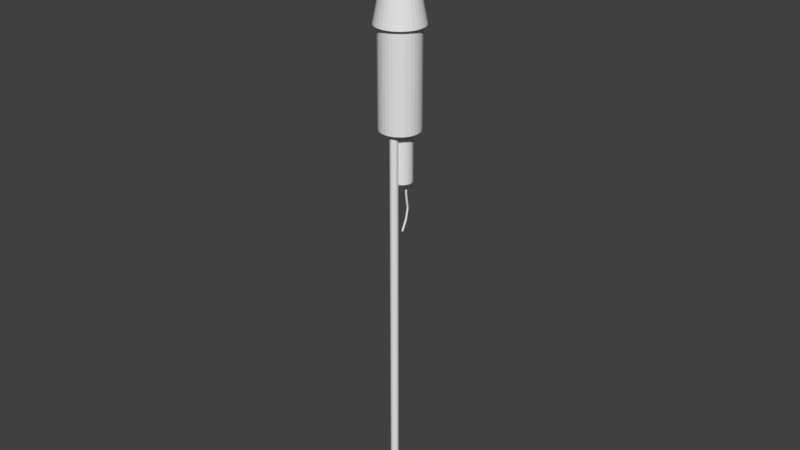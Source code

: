 # Source: Fuse_e.blend  (saved by Blender 2.78.0; exported with 4.5.12 LTS)
import bpy
from mathutils import Matrix  # noqa: F401  (used for matrix-valued properties, if any)

bpy.ops.wm.read_factory_settings(use_empty=True)
scene = bpy.context.scene
scene.name = 'Scene'

# ---- collections
col_collection_1 = bpy.data.collections.new('Collection 1'); scene.collection.children.link(col_collection_1)

# ---- world
world_world = bpy.data.worlds.new('World'); scene.world = world_world
world_world.color = (0.05088, 0.05088, 0.05088)
world_world.use_sun_shadow = False
world_world.sun_shadow_jitter_overblur = 0.0
world_world.cycles.sampling_method = 'MANUAL'

# ---- meshes
me_cylinder_004 = bpy.data.meshes.new('Cylinder.004')
me_cylinder_004.from_pydata([(0.0, 1.0, 0.06291), (0.0, 1.0, 1.0), (0.1951, 0.9808, 0.06291), (0.1951, 0.9808, 1.0), (0.3827, 0.9239, 0.06291), (0.3827, 0.9239, 1.0), (0.5556, 0.8315, 0.06291), (0.5556, 0.8315, 1.0), (0.7071, 0.7071, 0.06291), (0.7071, 0.7071, 1.0), (0.8315, 0.5556, 0.06291), (0.8315, 0.5556, 1.0), (0.9239, 0.3827, 0.06291), (0.9239, 0.3827, 1.0), (0.9808, 0.1951, 0.06291), (0.9808, 0.1951, 1.0), (1.0, 7.55e-08, 0.06291), (1.0, 7.55e-08, 1.0), (0.9808, -0.1951, 0.06291), (0.9808, -0.1951, 1.0), (0.9239, -0.3827, 0.06291), (0.9239, -0.3827, 1.0), (0.8315, -0.5556, 0.06291), (0.8315, -0.5556, 1.0), (0.7071, -0.7071, 0.06291), (0.7071, -0.7071, 1.0), (0.5556, -0.8315, 0.06291), (0.5556, -0.8315, 1.0), (0.3827, -0.9239, 0.06291), (0.3827, -0.9239, 1.0), (0.1951, -0.9808, 0.06291), (0.1951, -0.9808, 1.0), (-3.258e-07, -1.0, 0.06291), (-3.258e-07, -1.0, 1.0), (-0.1951, -0.9808, 0.06291), (-0.1951, -0.9808, 1.0), (-0.3827, -0.9239, 0.06291), (-0.3827, -0.9239, 1.0), (-0.5556, -0.8315, 0.06291), (-0.5556, -0.8315, 1.0), (-0.7071, -0.7071, 0.06291), (-0.7071, -0.7071, 1.0), (-0.8315, -0.5556, 0.06291), (-0.8315, -0.5556, 1.0), (-0.9239, -0.3827, 0.06291), (-0.9239, -0.3827, 1.0), (-0.9808, -0.1951, 0.06291), (-0.9808, -0.1951, 1.0), (-1.0, 9.656e-07, 0.06291), (-1.0, 9.656e-07, 1.0), (-0.9808, 0.1951, 0.06291), (-0.9808, 0.1951, 1.0), (-0.9239, 0.3827, 0.06291), (-0.9239, 0.3827, 1.0), (-0.8315, 0.5556, 0.06291), (-0.8315, 0.5556, 1.0), (-0.7071, 0.7071, 0.06291), (-0.7071, 0.7071, 1.0), (-0.5556, 0.8315, 0.06291), (-0.5556, 0.8315, 1.0), (-0.3827, 0.9239, 0.06291), (-0.3827, 0.9239, 1.0), (-0.1951, 0.9808, 0.06291), (-0.1951, 0.9808, 1.0), (-5.96e-07, 3.49, -0.3602), (0.1951, 3.471, -0.3602), (0.3827, 3.414, -0.3602), (0.5556, 3.321, -0.3602), (0.7071, 3.197, -0.3602), (0.8315, 3.045, -0.3602), (0.9239, 2.872, -0.3602), (0.9808, 2.685, -0.3602), (1.0, 2.49, -0.3602), (0.9808, 2.295, -0.3602), (0.9239, 2.107, -0.3602), (0.8315, 1.934, -0.3602), (0.7071, 1.783, -0.3602), (0.5556, 1.658, -0.3602), (0.3827, 1.566, -0.3602), (0.1951, 1.509, -0.3602), (-9.219e-07, 1.49, -0.3602), (-0.1951, 1.509, -0.3602), (-0.3827, 1.566, -0.3602), (-0.5556, 1.658, -0.3602), (-0.7071, 1.783, -0.3602), (-0.8315, 1.934, -0.3602), (-0.9239, 2.107, -0.3602), (-0.9808, 2.295, -0.3602), (-1.0, 2.49, -0.3602), (-0.9808, 2.685, -0.3602), (-0.9239, 2.872, -0.3602), (-0.8315, 3.045, -0.3602), (-0.7071, 3.197, -0.3602), (-0.5556, 3.321, -0.3602), (-0.3827, 3.414, -0.3602), (-0.1951, 3.471, -0.3602), (3.576e-06, 0.9464, -0.6282), (0.1951, 0.9272, -0.6282), (0.3827, 0.8703, -0.6282), (0.5556, 0.7778, -0.6282), (0.7071, 0.6535, -0.6282), (0.8315, 0.5019, -0.6282), (0.9239, 0.3291, -0.6282), (0.9808, 0.1415, -0.6282), (1.0, -0.05363, -0.6282), (0.9808, -0.2487, -0.6282), (0.9239, -0.4363, -0.6282), (0.8315, -0.6092, -0.6282), (0.7071, -0.7607, -0.6282), (0.5556, -0.8851, -0.6282), (0.3827, -0.9775, -0.6282), (0.1951, -1.034, -0.6282), (3.25e-06, -1.054, -0.6282), (-0.1951, -1.034, -0.6282), (-0.3827, -0.9775, -0.6282), (-0.5556, -0.8851, -0.6282), (-0.7071, -0.7607, -0.6282), (-0.8315, -0.6092, -0.6282), (-0.9239, -0.4363, -0.6282), (-0.9808, -0.2487, -0.6282), (-1.0, -0.05363, -0.6282), (-0.9808, 0.1415, -0.6282), (-0.9239, 0.3291, -0.6282), (-0.8315, 0.5019, -0.6282), (-0.7071, 0.6535, -0.6282), (-0.5556, 0.7778, -0.6282), (-0.3827, 0.8703, -0.6282), (-0.1951, 0.9272, -0.6282), (-2.086e-06, -4.074, -0.8777), (0.1951, -4.093, -0.8777), (0.3827, -4.15, -0.8777), (0.5556, -4.243, -0.8777), (0.7071, -4.367, -0.8777), (0.8315, -4.519, -0.8777), (0.9239, -4.691, -0.8777), (0.9808, -4.879, -0.8777), (1.0, -5.074, -0.8777), (0.9808, -5.269, -0.8777), (0.9239, -5.457, -0.8777), (0.8315, -5.63, -0.8777), (0.7071, -5.781, -0.8777), (0.5556, -5.906, -0.8777), (0.3827, -5.998, -0.8777), (0.1951, -6.055, -0.8777), (-2.412e-06, -6.074, -0.8777), (-0.1951, -6.055, -0.8777), (-0.3827, -5.998, -0.8777), (-0.5556, -5.906, -0.8777), (-0.7071, -5.781, -0.8777), (-0.8315, -5.63, -0.8777), (-0.9239, -5.457, -0.8777), (-0.9808, -5.269, -0.8777), (-1.0, -5.074, -0.8777), (-0.9808, -4.879, -0.8777), (-0.9239, -4.691, -0.8777), (-0.8315, -4.519, -0.8777), (-0.7071, -4.367, -0.8777), (-0.5556, -4.243, -0.8777), (-0.3827, -4.15, -0.8777), (-0.1951, -4.093, -0.8777)], [], [(0, 1, 3, 2), (2, 3, 5, 4), (4, 5, 7, 6), (6, 7, 9, 8), (8, 9, 11, 10), (10, 11, 13, 12), (12, 13, 15, 14), (14, 15, 17, 16), (16, 17, 19, 18), (18, 19, 21, 20), (20, 21, 23, 22), (22, 23, 25, 24), (24, 25, 27, 26), (26, 27, 29, 28), (28, 29, 31, 30), (30, 31, 33, 32), (32, 33, 35, 34), (34, 35, 37, 36), (36, 37, 39, 38), (38, 39, 41, 40), (40, 41, 43, 42), (42, 43, 45, 44), (44, 45, 47, 46), (46, 47, 49, 48), (48, 49, 51, 50), (50, 51, 53, 52), (52, 53, 55, 54), (54, 55, 57, 56), (56, 57, 59, 58), (58, 59, 61, 60), (3, 1, 63, 61, 59, 57, 55, 53, 51, 49, 47, 45, 43, 41, 39, 37, 35, 33, 31, 29, 27, 25, 23, 21, 19, 17, 15, 13, 11, 9, 7, 5), (60, 61, 63, 62), (62, 63, 1, 0), (18, 20, 74, 73), (76, 77, 109, 108), (36, 38, 83, 82), (54, 56, 92, 91), (10, 12, 70, 69), (28, 30, 79, 78), (46, 48, 88, 87), (2, 4, 66, 65), (20, 22, 75, 74), (38, 40, 84, 83), (56, 58, 93, 92), (12, 14, 71, 70), (30, 32, 80, 79), (48, 50, 89, 88), (4, 6, 67, 66), (22, 24, 76, 75), (40, 42, 85, 84), (58, 60, 94, 93), (14, 16, 72, 71), (32, 34, 81, 80), (50, 52, 90, 89), (6, 8, 68, 67), (24, 26, 77, 76), (42, 44, 86, 85), (60, 62, 95, 94), (16, 18, 73, 72), (34, 36, 82, 81), (52, 54, 91, 90), (8, 10, 69, 68), (26, 28, 78, 77), (44, 46, 87, 86), (0, 2, 65, 64), (62, 0, 64, 95), (111, 112, 144, 143), (90, 91, 123, 122), (77, 78, 110, 109), (64, 65, 97, 96), (91, 92, 124, 123), (78, 79, 111, 110), (65, 66, 98, 97), (92, 93, 125, 124), (79, 80, 112, 111), (66, 67, 99, 98), (93, 94, 126, 125), (80, 81, 113, 112), (67, 68, 100, 99), (94, 95, 127, 126), (81, 82, 114, 113), (68, 69, 101, 100), (95, 64, 96, 127), (82, 83, 115, 114), (69, 70, 102, 101), (83, 84, 116, 115), (70, 71, 103, 102), (84, 85, 117, 116), (71, 72, 104, 103), (85, 86, 118, 117), (72, 73, 105, 104), (86, 87, 119, 118), (73, 74, 106, 105), (87, 88, 120, 119), (74, 75, 107, 106), (88, 89, 121, 120), (75, 76, 108, 107), (89, 90, 122, 121), (128, 129, 130, 131, 132, 133, 134, 135, 136, 137, 138, 139, 140, 141, 142, 143, 144, 145, 146, 147, 148, 149, 150, 151, 152, 153, 154, 155, 156, 157, 158, 159), (98, 99, 131, 130), (125, 126, 158, 157), (112, 113, 145, 144), (99, 100, 132, 131), (126, 127, 159, 158), (113, 114, 146, 145), (100, 101, 133, 132), (127, 96, 128, 159), (114, 115, 147, 146), (101, 102, 134, 133), (115, 116, 148, 147), (102, 103, 135, 134), (116, 117, 149, 148), (103, 104, 136, 135), (117, 118, 150, 149), (104, 105, 137, 136), (118, 119, 151, 150), (105, 106, 138, 137), (119, 120, 152, 151), (106, 107, 139, 138), (120, 121, 153, 152), (107, 108, 140, 139), (121, 122, 154, 153), (108, 109, 141, 140), (122, 123, 155, 154), (109, 110, 142, 141), (96, 97, 129, 128), (123, 124, 156, 155), (110, 111, 143, 142), (97, 98, 130, 129), (124, 125, 157, 156)])
me_cylinder_004.use_remesh_preserve_volume = False
me_cylinder_004.use_remesh_preserve_attributes = False
me_cylinder_004.use_mirror_vertex_groups = False
me_cylinder_004.update()
me_cone = bpy.data.meshes.new('Cone')
me_cone.from_pydata([(0.0, 1.0, -1.0), (0.1951, 0.9808, -1.0), (0.3827, 0.9239, -1.0), (0.5556, 0.8315, -1.0), (0.7071, 0.7071, -1.0), (0.8315, 0.5556, -1.0), (0.9239, 0.3827, -1.0), (0.9808, 0.1951, -1.0), (1.0, 7.55e-08, -1.0), (0.0, 0.0, 2.106), (0.9808, -0.1951, -1.0), (0.9239, -0.3827, -1.0), (0.8315, -0.5556, -1.0), (0.7071, -0.7071, -1.0), (0.5556, -0.8315, -1.0), (0.3827, -0.9239, -1.0), (0.1951, -0.9808, -1.0), (-3.258e-07, -1.0, -1.0), (-0.1951, -0.9808, -1.0), (-0.3827, -0.9239, -1.0), (-0.5556, -0.8315, -1.0), (-0.7071, -0.7071, -1.0), (-0.8315, -0.5556, -1.0), (-0.9239, -0.3827, -1.0), (-0.9808, -0.1951, -1.0), (-1.0, 9.656e-07, -1.0), (-0.9808, 0.1951, -1.0), (-0.9239, 0.3827, -1.0), (-0.8315, 0.5556, -1.0), (-0.7071, 0.7071, -1.0), (-0.5556, 0.8315, -1.0), (-0.3827, 0.9239, -1.0), (-0.1951, 0.9808, -1.0)], [], [(0, 9, 1), (1, 9, 2), (2, 9, 3), (3, 9, 4), (4, 9, 5), (5, 9, 6), (6, 9, 7), (7, 9, 8), (8, 9, 10), (10, 9, 11), (11, 9, 12), (12, 9, 13), (13, 9, 14), (14, 9, 15), (15, 9, 16), (16, 9, 17), (17, 9, 18), (18, 9, 19), (19, 9, 20), (20, 9, 21), (21, 9, 22), (22, 9, 23), (23, 9, 24), (24, 9, 25), (25, 9, 26), (26, 9, 27), (27, 9, 28), (28, 9, 29), (29, 9, 30), (30, 9, 31), (31, 9, 32), (32, 9, 0), (0, 1, 2, 3, 4, 5, 6, 7, 8, 10, 11, 12, 13, 14, 15, 16, 17, 18, 19, 20, 21, 22, 23, 24, 25, 26, 27, 28, 29, 30, 31, 32)])
me_cone.use_remesh_preserve_volume = False
me_cone.use_remesh_preserve_attributes = False
me_cone.use_mirror_vertex_groups = False
me_cone.update()
me_cylinder_001 = bpy.data.meshes.new('Cylinder.001')
me_cylinder_001.from_pydata([(0.0, 1.0, -1.0), (0.0, 1.0, 1.0), (0.1951, 0.9808, -1.0), (0.1951, 0.9808, 1.0), (0.3827, 0.9239, -1.0), (0.3827, 0.9239, 1.0), (0.5556, 0.8315, -1.0), (0.5556, 0.8315, 1.0), (0.7071, 0.7071, -1.0), (0.7071, 0.7071, 1.0), (0.8315, 0.5556, -1.0), (0.8315, 0.5556, 1.0), (0.9239, 0.3827, -1.0), (0.9239, 0.3827, 1.0), (0.9808, 0.1951, -1.0), (0.9808, 0.1951, 1.0), (1.0, 7.55e-08, -1.0), (1.0, 7.55e-08, 1.0), (0.9808, -0.1951, -1.0), (0.9808, -0.1951, 1.0), (0.9239, -0.3827, -1.0), (0.9239, -0.3827, 1.0), (0.8315, -0.5556, -1.0), (0.8315, -0.5556, 1.0), (0.7071, -0.7071, -1.0), (0.7071, -0.7071, 1.0), (0.5556, -0.8315, -1.0), (0.5556, -0.8315, 1.0), (0.3827, -0.9239, -1.0), (0.3827, -0.9239, 1.0), (0.1951, -0.9808, -1.0), (0.1951, -0.9808, 1.0), (-3.258e-07, -1.0, -1.0), (-3.258e-07, -1.0, 1.0), (-0.1951, -0.9808, -1.0), (-0.1951, -0.9808, 1.0), (-0.3827, -0.9239, -1.0), (-0.3827, -0.9239, 1.0), (-0.5556, -0.8315, -1.0), (-0.5556, -0.8315, 1.0), (-0.7071, -0.7071, -1.0), (-0.7071, -0.7071, 1.0), (-0.8315, -0.5556, -1.0), (-0.8315, -0.5556, 1.0), (-0.9239, -0.3827, -1.0), (-0.9239, -0.3827, 1.0), (-0.9808, -0.1951, -1.0), (-0.9808, -0.1951, 1.0), (-1.0, 9.656e-07, -1.0), (-1.0, 9.656e-07, 1.0), (-0.9808, 0.1951, -1.0), (-0.9808, 0.1951, 1.0), (-0.9239, 0.3827, -1.0), (-0.9239, 0.3827, 1.0), (-0.8315, 0.5556, -1.0), (-0.8315, 0.5556, 1.0), (-0.7071, 0.7071, -1.0), (-0.7071, 0.7071, 1.0), (-0.5556, 0.8315, -1.0), (-0.5556, 0.8315, 1.0), (-0.3827, 0.9239, -1.0), (-0.3827, 0.9239, 1.0), (-0.1951, 0.9808, -1.0), (-0.1951, 0.9808, 1.0)], [], [(0, 1, 3, 2), (2, 3, 5, 4), (4, 5, 7, 6), (6, 7, 9, 8), (8, 9, 11, 10), (10, 11, 13, 12), (12, 13, 15, 14), (14, 15, 17, 16), (16, 17, 19, 18), (18, 19, 21, 20), (20, 21, 23, 22), (22, 23, 25, 24), (24, 25, 27, 26), (26, 27, 29, 28), (28, 29, 31, 30), (30, 31, 33, 32), (32, 33, 35, 34), (34, 35, 37, 36), (36, 37, 39, 38), (38, 39, 41, 40), (40, 41, 43, 42), (42, 43, 45, 44), (44, 45, 47, 46), (46, 47, 49, 48), (48, 49, 51, 50), (50, 51, 53, 52), (52, 53, 55, 54), (54, 55, 57, 56), (56, 57, 59, 58), (58, 59, 61, 60), (3, 1, 63, 61, 59, 57, 55, 53, 51, 49, 47, 45, 43, 41, 39, 37, 35, 33, 31, 29, 27, 25, 23, 21, 19, 17, 15, 13, 11, 9, 7, 5), (60, 61, 63, 62), (62, 63, 1, 0), (0, 2, 4, 6, 8, 10, 12, 14, 16, 18, 20, 22, 24, 26, 28, 30, 32, 34, 36, 38, 40, 42, 44, 46, 48, 50, 52, 54, 56, 58, 60, 62)])
me_cylinder_001.use_remesh_preserve_volume = False
me_cylinder_001.use_remesh_preserve_attributes = False
me_cylinder_001.use_mirror_vertex_groups = False
me_cylinder_001.update()
me_cylinder = bpy.data.meshes.new('Cylinder')
me_cylinder.from_pydata([(0.0, 1.0, -1.463), (0.0, 1.0, 1.0), (0.1951, 0.9808, -1.463), (0.1951, 0.9808, 1.0), (0.3827, 0.9239, -1.463), (0.3827, 0.9239, 1.0), (0.5556, 0.8315, -1.463), (0.5556, 0.8315, 1.0), (0.7071, 0.7071, -1.463), (0.7071, 0.7071, 1.0), (0.8315, 0.5556, -1.463), (0.8315, 0.5556, 1.0), (0.9239, 0.3827, -1.463), (0.9239, 0.3827, 1.0), (0.9808, 0.1951, -1.463), (0.9808, 0.1951, 1.0), (1.0, 7.55e-08, -1.463), (1.0, 7.55e-08, 1.0), (0.9808, -0.1951, -1.463), (0.9808, -0.1951, 1.0), (0.9239, -0.3827, -1.463), (0.9239, -0.3827, 1.0), (0.8315, -0.5556, -1.463), (0.8315, -0.5556, 1.0), (0.7071, -0.7071, -1.463), (0.7071, -0.7071, 1.0), (0.5556, -0.8315, -1.463), (0.5556, -0.8315, 1.0), (0.3827, -0.9239, -1.463), (0.3827, -0.9239, 1.0), (0.1951, -0.9808, -1.463), (0.1951, -0.9808, 1.0), (-3.258e-07, -1.0, -1.463), (-3.258e-07, -1.0, 1.0), (-0.1951, -0.9808, -1.463), (-0.1951, -0.9808, 1.0), (-0.3827, -0.9239, -1.463), (-0.3827, -0.9239, 1.0), (-0.5556, -0.8315, -1.463), (-0.5556, -0.8315, 1.0), (-0.7071, -0.7071, -1.463), (-0.7071, -0.7071, 1.0), (-0.8315, -0.5556, -1.463), (-0.8315, -0.5556, 1.0), (-0.9239, -0.3827, -1.463), (-0.9239, -0.3827, 1.0), (-0.9808, -0.1951, -1.463), (-0.9808, -0.1951, 1.0), (-1.0, 9.656e-07, -1.463), (-1.0, 9.656e-07, 1.0), (-0.9808, 0.1951, -1.463), (-0.9808, 0.1951, 1.0), (-0.9239, 0.3827, -1.463), (-0.9239, 0.3827, 1.0), (-0.8315, 0.5556, -1.463), (-0.8315, 0.5556, 1.0), (-0.7071, 0.7071, -1.463), (-0.7071, 0.7071, 1.0), (-0.5556, 0.8315, -1.463), (-0.5556, 0.8315, 1.0), (-0.3827, 0.9239, -1.463), (-0.3827, 0.9239, 1.0), (-0.1951, 0.9808, -1.463), (-0.1951, 0.9808, 1.0)], [], [(0, 1, 3, 2), (2, 3, 5, 4), (4, 5, 7, 6), (6, 7, 9, 8), (8, 9, 11, 10), (10, 11, 13, 12), (12, 13, 15, 14), (14, 15, 17, 16), (16, 17, 19, 18), (18, 19, 21, 20), (20, 21, 23, 22), (22, 23, 25, 24), (24, 25, 27, 26), (26, 27, 29, 28), (28, 29, 31, 30), (30, 31, 33, 32), (32, 33, 35, 34), (34, 35, 37, 36), (36, 37, 39, 38), (38, 39, 41, 40), (40, 41, 43, 42), (42, 43, 45, 44), (44, 45, 47, 46), (46, 47, 49, 48), (48, 49, 51, 50), (50, 51, 53, 52), (52, 53, 55, 54), (54, 55, 57, 56), (56, 57, 59, 58), (58, 59, 61, 60), (3, 1, 63, 61, 59, 57, 55, 53, 51, 49, 47, 45, 43, 41, 39, 37, 35, 33, 31, 29, 27, 25, 23, 21, 19, 17, 15, 13, 11, 9, 7, 5), (60, 61, 63, 62), (62, 63, 1, 0), (0, 2, 4, 6, 8, 10, 12, 14, 16, 18, 20, 22, 24, 26, 28, 30, 32, 34, 36, 38, 40, 42, 44, 46, 48, 50, 52, 54, 56, 58, 60, 62)])
me_cylinder.use_remesh_preserve_volume = False
me_cylinder.use_remesh_preserve_attributes = False
me_cylinder.use_mirror_vertex_groups = False
me_cylinder.update()
me_cylinder_002 = bpy.data.meshes.new('Cylinder.002')
me_cylinder_002.from_pydata([(0.0, 1.0, -1.0), (0.0, 1.0, 2.764), (0.1951, 0.9808, -1.0), (0.1951, 0.9808, 2.764), (0.3827, 0.9239, -1.0), (0.3827, 0.9239, 2.764), (0.5556, 0.8315, -1.0), (0.5556, 0.8315, 2.764), (0.7071, 0.7071, -1.0), (0.7071, 0.7071, 2.764), (0.8315, 0.5556, -1.0), (0.8315, 0.5556, 2.764), (0.9239, 0.3827, -1.0), (0.9239, 0.3827, 2.764), (0.9808, 0.1951, -1.0), (0.9808, 0.1951, 2.764), (1.0, 7.55e-08, -1.0), (1.0, 7.55e-08, 2.764), (0.9808, -0.1951, -1.0), (0.9808, -0.1951, 2.764), (0.9239, -0.3827, -1.0), (0.9239, -0.3827, 2.764), (0.8315, -0.5556, -1.0), (0.8315, -0.5556, 2.764), (0.7071, -0.7071, -1.0), (0.7071, -0.7071, 2.764), (0.5556, -0.8315, -1.0), (0.5556, -0.8315, 2.764), (0.3827, -0.9239, -1.0), (0.3827, -0.9239, 2.764), (0.1951, -0.9808, -1.0), (0.1951, -0.9808, 2.764), (-3.258e-07, -1.0, -1.0), (-3.258e-07, -1.0, 2.764), (-0.1951, -0.9808, -1.0), (-0.1951, -0.9808, 2.764), (-0.3827, -0.9239, -1.0), (-0.3827, -0.9239, 2.764), (-0.5556, -0.8315, -1.0), (-0.5556, -0.8315, 2.764), (-0.7071, -0.7071, -1.0), (-0.7071, -0.7071, 2.764), (-0.8315, -0.5556, -1.0), (-0.8315, -0.5556, 2.764), (-0.9239, -0.3827, -1.0), (-0.9239, -0.3827, 2.764), (-0.9808, -0.1951, -1.0), (-0.9808, -0.1951, 2.764), (-1.0, 9.656e-07, -1.0), (-1.0, 9.656e-07, 2.764), (-0.9808, 0.1951, -1.0), (-0.9808, 0.1951, 2.764), (-0.9239, 0.3827, -1.0), (-0.9239, 0.3827, 2.764), (-0.8315, 0.5556, -1.0), (-0.8315, 0.5556, 2.764), (-0.7071, 0.7071, -1.0), (-0.7071, 0.7071, 2.764), (-0.5556, 0.8315, -1.0), (-0.5556, 0.8315, 2.764), (-0.3827, 0.9239, -1.0), (-0.3827, 0.9239, 2.764), (-0.1951, 0.9808, -1.0), (-0.1951, 0.9808, 2.764)], [], [(0, 1, 3, 2), (2, 3, 5, 4), (4, 5, 7, 6), (6, 7, 9, 8), (8, 9, 11, 10), (10, 11, 13, 12), (12, 13, 15, 14), (14, 15, 17, 16), (16, 17, 19, 18), (18, 19, 21, 20), (20, 21, 23, 22), (22, 23, 25, 24), (24, 25, 27, 26), (26, 27, 29, 28), (28, 29, 31, 30), (30, 31, 33, 32), (32, 33, 35, 34), (34, 35, 37, 36), (36, 37, 39, 38), (38, 39, 41, 40), (40, 41, 43, 42), (42, 43, 45, 44), (44, 45, 47, 46), (46, 47, 49, 48), (48, 49, 51, 50), (50, 51, 53, 52), (52, 53, 55, 54), (54, 55, 57, 56), (56, 57, 59, 58), (58, 59, 61, 60), (3, 1, 63, 61, 59, 57, 55, 53, 51, 49, 47, 45, 43, 41, 39, 37, 35, 33, 31, 29, 27, 25, 23, 21, 19, 17, 15, 13, 11, 9, 7, 5), (60, 61, 63, 62), (62, 63, 1, 0), (0, 2, 4, 6, 8, 10, 12, 14, 16, 18, 20, 22, 24, 26, 28, 30, 32, 34, 36, 38, 40, 42, 44, 46, 48, 50, 52, 54, 56, 58, 60, 62)])
me_cylinder_002.use_remesh_preserve_volume = False
me_cylinder_002.use_remesh_preserve_attributes = False
me_cylinder_002.use_mirror_vertex_groups = False
me_cylinder_002.update()

# ---- objects
ob_meche = bpy.data.objects.new('Meche', me_cylinder_004)
ob_tete = bpy.data.objects.new('Tete', me_cone)
ob_fuse = bpy.data.objects.new('Fuse', me_cylinder_001)
ob_baton = bpy.data.objects.new('Baton', me_cylinder)
ob_body = bpy.data.objects.new('Body', me_cylinder_002)

# ---- transforms, parenting, visibility, modifiers, constraints
ob_meche.location = (-0.0345, -0.2975, 8.582)
ob_meche.scale = (0.025, 0.025, 1.0)
ob_meche.lineart.crease_threshold = 0.0
ob_tete.location = (-0.02866, -0.5215, 13.74)
ob_tete.scale = (0.6, 0.6, 1.0)
ob_tete.lineart.crease_threshold = 0.0
ob_fuse.location = (-0.02866, -0.4403, 9.655)
ob_fuse.scale = (0.25, 0.25, 0.6463)
ob_fuse.lineart.crease_threshold = 0.0
ob_baton.location = (0.0, -0.7666, 6.552)
ob_baton.scale = (0.1, 0.1, 4.515)
ob_baton.lineart.crease_threshold = 0.0
ob_body.location = (-0.02866, -0.5215, 10.96)
ob_body.scale = (0.5, 0.5, 0.6463)
ob_body.lineart.crease_threshold = 0.0

# ---- collection membership
col_collection_1.objects.link(ob_meche)
col_collection_1.objects.link(ob_tete)
col_collection_1.objects.link(ob_fuse)
col_collection_1.objects.link(ob_baton)
col_collection_1.objects.link(ob_body)

# ---- scene / render settings (as saved in the file)
scene.frame_start = 1; scene.frame_end = 250; scene.frame_set(1)
scene.render.engine = 'BLENDER_EEVEE_NEXT'
scene.render.resolution_percentage = 50
scene.render.dither_intensity = 0.0
scene.cycles.use_denoising = False
scene.cycles.samples = 128
scene.cycles.sampling_pattern = 'TABULATED_SOBOL'
scene.cycles.light_sampling_threshold = 0.0
scene.cycles.use_adaptive_sampling = False
scene.cycles.use_light_tree = False
scene.cycles.blur_glossy = 0.0
scene.cycles.sample_clamp_indirect = 0.0
scene.view_settings.view_transform = 'Standard'
bpy.context.view_layer.update()

# ---- added for rendering (the .blend has no active camera and no usable light): camera, sun
cam_auto = bpy.data.cameras.new('AutoCamera')
cam_auto.lens = 50.0
cam_auto.sensor_width = 36.0
cam_auto.clip_end = 1000.0
ob_auto_camera = bpy.data.objects.new('AutoCamera', cam_auto)
scene.collection.objects.link(ob_auto_camera)
ob_auto_camera.location = (14.7668, -18.2761, 19.7338)
ob_auto_camera.rotation_euler = (1.09748, -7.21219e-08, 0.694738)
scene.camera = ob_auto_camera
light_auto_sun = bpy.data.lights.new('AutoSun', 'SUN')
light_auto_sun.energy = 3.0
light_auto_sun.angle = 0.0523599
ob_auto_sun = bpy.data.objects.new('AutoSun', light_auto_sun)
scene.collection.objects.link(ob_auto_sun)
ob_auto_sun.rotation_euler = (0.872665, 0.174533, 0.523599)
bpy.context.view_layer.update()
